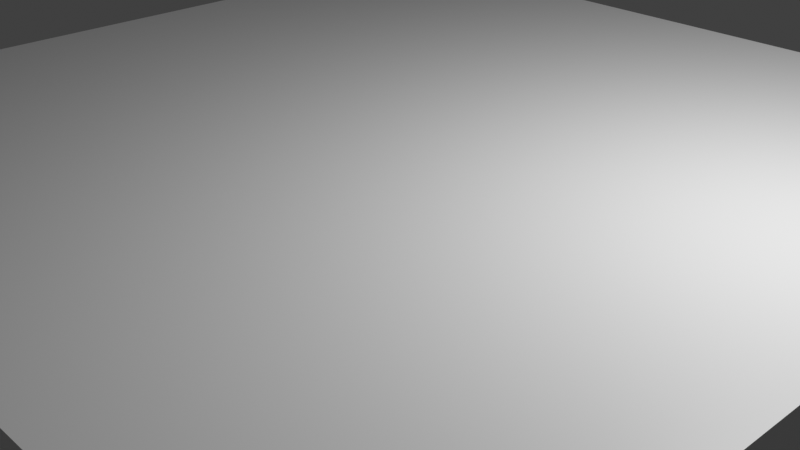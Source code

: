 # Source: test.blend  (saved by Blender 3.0.42; exported with 4.5.12 LTS)
import bpy
from mathutils import Matrix  # noqa: F401  (used for matrix-valued properties, if any)

bpy.ops.wm.read_factory_settings(use_empty=True)
scene = bpy.context.scene
scene.name = 'Scene'

# ---- collections
col_collection = bpy.data.collections.new('Collection'); scene.collection.children.link(col_collection)

# ---- materials (node trees are filled in below, after node groups)
mat_material = bpy.data.materials.new('Material')
mat_material.alpha_threshold = 0.0
mat_material.use_transparent_shadow = False
mat_material.line_color = (0.0, 0.0, 0.0, 1.0)

# ---- material node trees
mat_material.use_nodes = True; mat_material.node_tree.nodes.clear()
_N = mat_material.node_tree.nodes; _L = mat_material.node_tree.links
n0 = _N.new('ShaderNodeOutputMaterial'); n0.name = 'Material Output'; n0.location = (300, 300)
n1 = _N.new('ShaderNodeBsdfPrincipled'); n1.name = 'Principled BSDF'; n1.location = (10, 300)
n1.distribution = 'GGX'
n1.subsurface_method = 'RANDOM_WALK_SKIN'
n1.inputs[2].default_value = 0.4
n1.inputs[3].default_value = 1.45
n1.inputs[27].default_value = (0.0, 0.0, 0.0, 1.0)
n1.inputs[28].default_value = 1.0
_L.new(n1.outputs[0], n0.inputs[0])
n0.is_active_output = True

# ---- world
world_world = bpy.data.worlds.new('World'); scene.world = world_world
world_world.use_nodes = True; world_world.node_tree.nodes.clear()
_N = world_world.node_tree.nodes; _L = world_world.node_tree.links
n0 = _N.new('ShaderNodeOutputWorld'); n0.name = 'World Output'; n0.location = (300, 300)
n1 = _N.new('ShaderNodeBackground'); n1.name = 'Background'; n1.location = (10, 300)
n1.inputs[0].default_value = (0.05088, 0.05088, 0.05088, 1.0)
_L.new(n1.outputs[0], n0.inputs[0])
n0.is_active_output = True
world_world.color = (0.05088, 0.05088, 0.05088)
world_world.use_sun_shadow = False
world_world.sun_shadow_jitter_overblur = 0.0

# ---- cameras
cam_camera = bpy.data.cameras.new('Camera')
cam_camera.clip_end = 100.0
cam_camera.ortho_scale = 7.314

# ---- lights
light_light = bpy.data.lights.new('Light', 'POINT')
light_light.transmission_factor = 0.0
light_light.energy = 1000.0
light_light.shadow_soft_size = 0.1
light_light.shadow_maximum_resolution = 0.006
light_light.use_absolute_resolution = True

# ---- meshes
me_cube = bpy.data.meshes.new('Cube')
me_cube.from_pydata([(1.0, 1.0, 1.0), (1.0, 1.0, -1.0), (1.0, -1.0, 1.0), (1.0, -1.0, -1.0), (-1.0, 1.0, 1.0), (-1.0, 1.0, -1.0), (-1.0, -1.0, 1.0), (-1.0, -1.0, -1.0)], [], [(0, 4, 6, 2), (3, 2, 6, 7), (7, 6, 4, 5), (5, 1, 3, 7), (1, 0, 2, 3), (5, 4, 0, 1)])
_uv = me_cube.uv_layers.new(name='UVMap')
_uv.uv.foreach_set('vector', [0.0, 0.0, 1.0, 0.0, 1.0, 1.0, 0.0, 1.0, 0.0, 0.0, 1.0, 0.0, 1.0, 1.0, 0.0, 1.0, 0.0, 0.0, 1.0, 0.0, 1.0, 1.0, 0.0, 1.0, 0.0, 0.0, 1.0, 0.0, 1.0, 1.0, 0.0, 1.0, 0.0, 0.0, 1.0, 0.0, 1.0, 1.0, 0.0, 1.0, 0.0, 0.0, 1.0, 0.0, 1.0, 1.0, 0.0, 1.0])
me_cube.materials.append(mat_material)
me_cube.use_remesh_preserve_volume = False
me_cube.use_remesh_preserve_attributes = False
me_cube.use_mirror_vertex_groups = False
me_cube.update()

# ---- objects
ob_cube = bpy.data.objects.new('Cube', me_cube)
ob_light = bpy.data.objects.new('Light', light_light)
ob_camera = bpy.data.objects.new('Camera', cam_camera)

# ---- transforms, parenting, visibility, modifiers, constraints
ob_cube.location = (0.0, 0.0, 0.0)
ob_cube.scale = (5.0, 5.0, 1.0)
ob_cube.lock_rotations_4d = False
ob_cube.empty_display_type = 'ARROWS'
ob_cube.lineart.crease_threshold = 0.0
ob_light.location = (4.076, 1.005, 5.904)
ob_light.rotation_euler = (0.6503, 0.05522, 1.866)
ob_light.lock_rotations_4d = False
ob_light.empty_display_type = 'ARROWS'
ob_light.color = (0.0, 0.0, 0.0, 0.0)
ob_light.lineart.crease_threshold = 0.0
ob_camera.location = (7.359, -6.926, 4.958)
ob_camera.rotation_euler = (1.109, 0.0, 0.8149)
ob_camera.lock_rotations_4d = False
ob_camera.empty_display_type = 'ARROWS'
ob_camera.color = (0.0, 0.0, 0.0, 0.0)
ob_camera.display_type = 'WIRE'
ob_camera.lineart.crease_threshold = 0.0

# ---- collection membership
col_collection.objects.link(ob_cube)
col_collection.objects.link(ob_light)
col_collection.objects.link(ob_camera)

# ---- scene / render settings (as saved in the file)
scene.camera = ob_camera
scene.frame_start = 1; scene.frame_end = 250; scene.frame_set(1)
scene.render.engine = 'BLENDER_EEVEE_NEXT'
scene.cycles.sampling_pattern = 'TABULATED_SOBOL'
scene.cycles.use_light_tree = False
scene.view_settings.view_transform = 'Standard'
bpy.context.view_layer.update()
